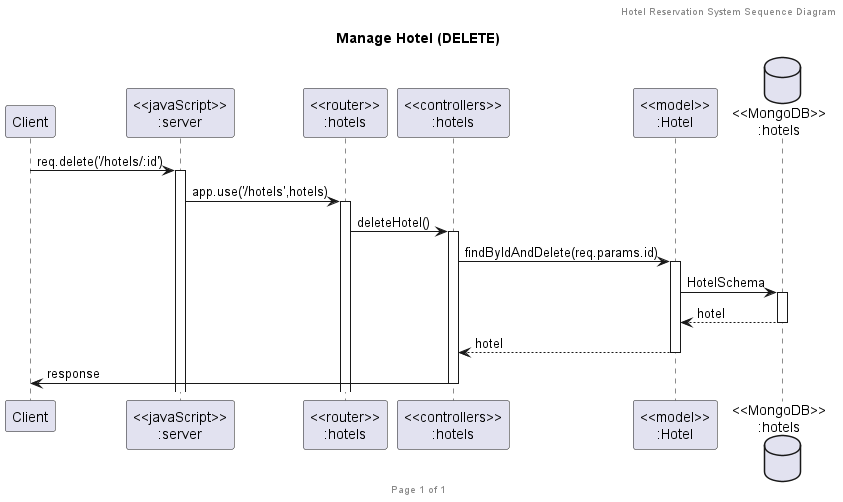

The diagram above was rendered by PlantUML. Its source (embedded in the PNG):
@startuml Manage Hotel (DELETE)

header Hotel Reservation System Sequence Diagram
footer Page %page% of %lastpage%
title "Manage Hotel (DELETE)"

participant "Client" as client
participant "<<javaScript>>\n:server" as server
participant "<<router>>\n:hotels" as routerHotels
participant "<<controllers>>\n:hotels" as controllersHotels
participant "<<model>>\n:Hotel" as modelHotel
database "<<MongoDB>>\n:hotels" as HotelsDatabase

client->server ++:req.delete('/hotels/:id')
server->routerHotels ++:app.use('/hotels',hotels)
routerHotels -> controllersHotels ++:deleteHotel()
controllersHotels->modelHotel ++:findByIdAndDelete(req.params.id)
modelHotel ->HotelsDatabase ++: HotelSchema
HotelsDatabase --> modelHotel --: hotel
controllersHotels <-- modelHotel --:hotel
controllersHotels->client --:response

@enduml